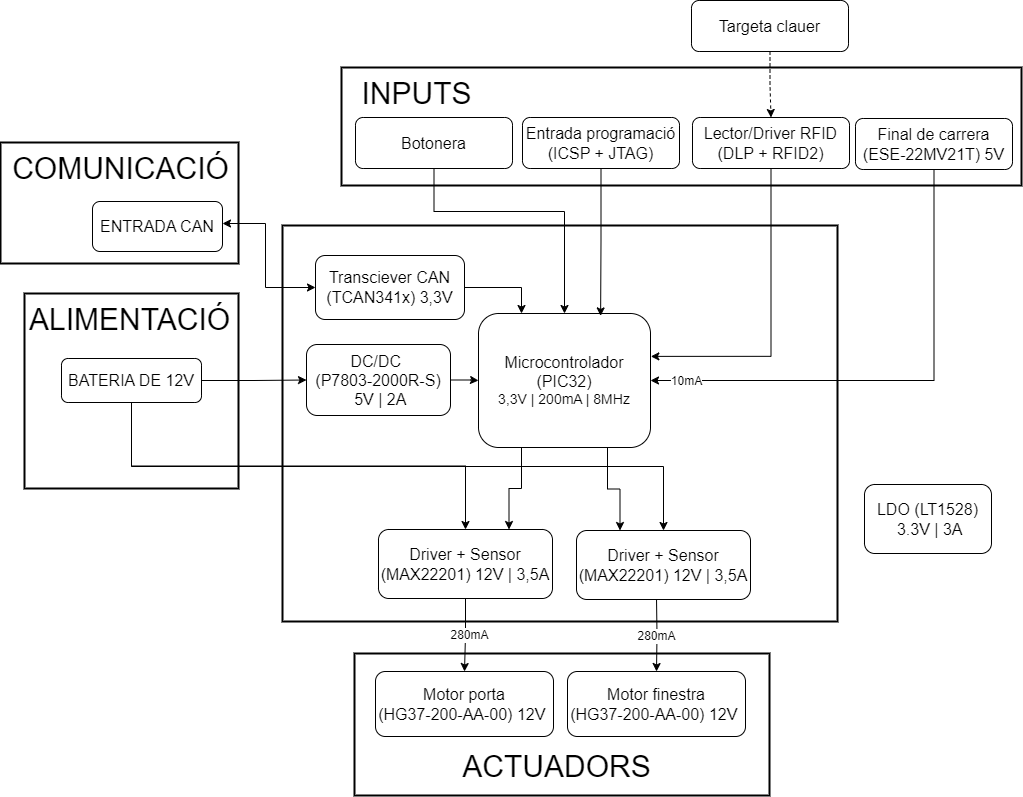

The diagram above was exported from draw.io. Its source (the exported page's mxGraphModel, read from the mxfile embedded in the PNG):
<mxGraphModel dx="2150" dy="1270" grid="0" gridSize="10" guides="0" tooltips="1" connect="1" arrows="1" fold="1" page="0" pageScale="1" pageWidth="827" pageHeight="1169" math="0" shadow="0">
  <root>
    <mxCell id="0" />
    <mxCell id="1" parent="0" />
    <mxCell id="kLv_MoMki2X8TJhcWyri-1" value="" style="rounded=0;whiteSpace=wrap;html=1;strokeWidth=2;" vertex="1" parent="1">
      <mxGeometry x="231" y="534" width="415" height="142" as="geometry" />
    </mxCell>
    <mxCell id="kLv_MoMki2X8TJhcWyri-2" value="" style="rounded=0;whiteSpace=wrap;html=1;strokeWidth=2;" vertex="1" parent="1">
      <mxGeometry x="-99" y="174" width="214" height="195" as="geometry" />
    </mxCell>
    <mxCell id="kLv_MoMki2X8TJhcWyri-3" value="" style="rounded=0;whiteSpace=wrap;html=1;strokeWidth=2;" vertex="1" parent="1">
      <mxGeometry x="-123" y="23" width="238" height="121" as="geometry" />
    </mxCell>
    <mxCell id="kLv_MoMki2X8TJhcWyri-4" value="" style="rounded=0;whiteSpace=wrap;html=1;strokeWidth=2;" vertex="1" parent="1">
      <mxGeometry x="218" y="-52" width="680" height="118" as="geometry" />
    </mxCell>
    <mxCell id="kLv_MoMki2X8TJhcWyri-5" value="" style="rounded=0;whiteSpace=wrap;html=1;strokeWidth=2;" vertex="1" parent="1">
      <mxGeometry x="159" y="106" width="555" height="396" as="geometry" />
    </mxCell>
    <mxCell id="kLv_MoMki2X8TJhcWyri-6" style="edgeStyle=orthogonalEdgeStyle;rounded=0;orthogonalLoop=1;jettySize=auto;html=1;exitX=1;exitY=0.5;exitDx=0;exitDy=0;" edge="1" parent="1" source="kLv_MoMki2X8TJhcWyri-8" target="kLv_MoMki2X8TJhcWyri-11">
      <mxGeometry relative="1" as="geometry" />
    </mxCell>
    <mxCell id="kLv_MoMki2X8TJhcWyri-7" value="&lt;font style=&quot;font-size: 12px;&quot;&gt;200mA&lt;/font&gt;" style="edgeLabel;html=1;align=center;verticalAlign=middle;resizable=0;points=[];" connectable="0" vertex="1" parent="kLv_MoMki2X8TJhcWyri-6">
      <mxGeometry x="0.3538" relative="1" as="geometry">
        <mxPoint x="56" y="-1" as="offset" />
      </mxGeometry>
    </mxCell>
    <mxCell id="kLv_MoMki2X8TJhcWyri-8" value="&lt;div&gt;&lt;font style=&quot;font-size: 16px;&quot;&gt;&lt;span style=&quot;background-color: transparent; font-size: 12pt;&quot;&gt;DC/DC&amp;nbsp;&lt;/span&gt;&lt;/font&gt;&lt;/div&gt;&lt;div&gt;&lt;font style=&quot;font-size: 16px;&quot;&gt;&lt;span style=&quot;background-color: transparent; font-size: 12pt;&quot;&gt;(&lt;/span&gt;&lt;/font&gt;&lt;span style=&quot;background-color: initial; font-size: 16px;&quot;&gt;P7803-2000R-S&lt;/span&gt;&lt;span style=&quot;background-color: transparent; font-size: 12pt;&quot;&gt;)&lt;/span&gt;&lt;/div&gt;&lt;div&gt;&lt;font style=&quot;font-size: 16px;&quot;&gt;&lt;span style=&quot;background-color: transparent; font-family: Arial, sans-serif; font-size: 12pt; white-space-collapse: preserve;&quot;&gt; 5&lt;/span&gt;V | 2A&lt;/font&gt;&lt;/div&gt;" style="rounded=1;whiteSpace=wrap;html=1;fontSize=12;glass=0;strokeWidth=1;shadow=0;" vertex="1" parent="1">
      <mxGeometry x="183" y="225" width="144" height="71" as="geometry" />
    </mxCell>
    <mxCell id="kLv_MoMki2X8TJhcWyri-9" style="edgeStyle=orthogonalEdgeStyle;rounded=0;orthogonalLoop=1;jettySize=auto;html=1;exitX=0.25;exitY=1;exitDx=0;exitDy=0;entryX=0.75;entryY=0;entryDx=0;entryDy=0;" edge="1" parent="1" source="kLv_MoMki2X8TJhcWyri-11" target="kLv_MoMki2X8TJhcWyri-13">
      <mxGeometry relative="1" as="geometry" />
    </mxCell>
    <mxCell id="kLv_MoMki2X8TJhcWyri-10" style="edgeStyle=orthogonalEdgeStyle;rounded=0;orthogonalLoop=1;jettySize=auto;html=1;exitX=0.75;exitY=1;exitDx=0;exitDy=0;entryX=0.25;entryY=0;entryDx=0;entryDy=0;" edge="1" parent="1" source="kLv_MoMki2X8TJhcWyri-11" target="kLv_MoMki2X8TJhcWyri-38">
      <mxGeometry relative="1" as="geometry" />
    </mxCell>
    <mxCell id="kLv_MoMki2X8TJhcWyri-11" value="&lt;div&gt;&lt;font style=&quot;font-size: 16px;&quot;&gt;Microcontrolador (PIC32)&lt;/font&gt;&lt;/div&gt;&lt;div style=&quot;font-size: 14px;&quot;&gt;&lt;font style=&quot;font-size: 14px;&quot;&gt;3,3V | 200mA | 8MHz&lt;font style=&quot;font-size: 14px;&quot;&gt;&lt;br&gt;&lt;/font&gt;&lt;/font&gt;&lt;/div&gt;" style="rounded=1;whiteSpace=wrap;html=1;fontSize=12;glass=0;strokeWidth=1;shadow=0;" vertex="1" parent="1">
      <mxGeometry x="355" y="194" width="172" height="134" as="geometry" />
    </mxCell>
    <mxCell id="kLv_MoMki2X8TJhcWyri-12" style="edgeStyle=orthogonalEdgeStyle;rounded=0;orthogonalLoop=1;jettySize=auto;html=1;exitX=0.5;exitY=1;exitDx=0;exitDy=0;" edge="1" parent="1" source="kLv_MoMki2X8TJhcWyri-13" target="kLv_MoMki2X8TJhcWyri-40">
      <mxGeometry relative="1" as="geometry" />
    </mxCell>
    <mxCell id="kLv_MoMki2X8TJhcWyri-13" value="&lt;font style=&quot;font-size: 16px;&quot;&gt;Driver + Sensor&lt;/font&gt;&lt;div&gt;&lt;font style=&quot;font-size: 16px;&quot;&gt;(&lt;span id=&quot;docs-internal-guid-59b19369-7fff-1bd9-5bc9-37068acd6d61&quot;&gt;&lt;span style=&quot;font-size: 12pt; font-family: Arial, sans-serif; background-color: transparent; font-variant-numeric: normal; font-variant-east-asian: normal; font-variant-alternates: normal; font-variant-position: normal; vertical-align: baseline; white-space-collapse: preserve;&quot;&gt;MAX22201) &lt;/span&gt;&lt;/span&gt;12V | 3,5A&lt;/font&gt;&lt;/div&gt;" style="rounded=1;whiteSpace=wrap;html=1;fontSize=12;glass=0;strokeWidth=1;shadow=0;" vertex="1" parent="1">
      <mxGeometry x="255" y="410" width="174" height="69" as="geometry" />
    </mxCell>
    <mxCell id="kLv_MoMki2X8TJhcWyri-14" style="edgeStyle=orthogonalEdgeStyle;rounded=0;orthogonalLoop=1;jettySize=auto;html=1;entryX=0;entryY=0.5;entryDx=0;entryDy=0;" edge="1" parent="1" source="kLv_MoMki2X8TJhcWyri-17" target="kLv_MoMki2X8TJhcWyri-8">
      <mxGeometry relative="1" as="geometry" />
    </mxCell>
    <mxCell id="kLv_MoMki2X8TJhcWyri-15" style="edgeStyle=orthogonalEdgeStyle;rounded=0;orthogonalLoop=1;jettySize=auto;html=1;exitX=0.5;exitY=1;exitDx=0;exitDy=0;entryX=0.5;entryY=0;entryDx=0;entryDy=0;" edge="1" parent="1" source="kLv_MoMki2X8TJhcWyri-17" target="kLv_MoMki2X8TJhcWyri-13">
      <mxGeometry relative="1" as="geometry" />
    </mxCell>
    <mxCell id="kLv_MoMki2X8TJhcWyri-16" style="edgeStyle=orthogonalEdgeStyle;rounded=0;orthogonalLoop=1;jettySize=auto;html=1;exitX=0.5;exitY=1;exitDx=0;exitDy=0;entryX=0.5;entryY=0;entryDx=0;entryDy=0;" edge="1" parent="1" source="kLv_MoMki2X8TJhcWyri-17" target="kLv_MoMki2X8TJhcWyri-38">
      <mxGeometry relative="1" as="geometry" />
    </mxCell>
    <mxCell id="kLv_MoMki2X8TJhcWyri-17" value="&lt;font style=&quot;font-size: 16px;&quot;&gt;BATERIA DE 12V&lt;br&gt;&lt;/font&gt;" style="rounded=1;whiteSpace=wrap;html=1;fontSize=12;glass=0;strokeWidth=1;shadow=0;" vertex="1" parent="1">
      <mxGeometry x="-62" y="239" width="140" height="44" as="geometry" />
    </mxCell>
    <mxCell id="kLv_MoMki2X8TJhcWyri-18" style="edgeStyle=orthogonalEdgeStyle;rounded=0;orthogonalLoop=1;jettySize=auto;html=1;exitX=0.5;exitY=1;exitDx=0;exitDy=0;entryX=1;entryY=0.5;entryDx=0;entryDy=0;" edge="1" parent="1" source="kLv_MoMki2X8TJhcWyri-20" target="kLv_MoMki2X8TJhcWyri-11">
      <mxGeometry relative="1" as="geometry" />
    </mxCell>
    <mxCell id="kLv_MoMki2X8TJhcWyri-19" value="&lt;font style=&quot;font-size: 12px;&quot;&gt;10mA&lt;/font&gt;" style="edgeLabel;html=1;align=center;verticalAlign=middle;resizable=0;points=[];" connectable="0" vertex="1" parent="kLv_MoMki2X8TJhcWyri-18">
      <mxGeometry x="0.4296" relative="1" as="geometry">
        <mxPoint x="-106" as="offset" />
      </mxGeometry>
    </mxCell>
    <mxCell id="kLv_MoMki2X8TJhcWyri-20" value="&lt;font style=&quot;font-size: 16px;&quot;&gt;Final de carrera&lt;/font&gt;&lt;div&gt;&lt;font style=&quot;font-size: 16px;&quot;&gt;(ESE-22MV21T) 5V&lt;/font&gt;&lt;/div&gt;" style="rounded=1;whiteSpace=wrap;html=1;fontSize=12;glass=0;strokeWidth=1;shadow=0;" vertex="1" parent="1">
      <mxGeometry x="732" y="-1" width="157" height="51" as="geometry" />
    </mxCell>
    <mxCell id="kLv_MoMki2X8TJhcWyri-21" value="&lt;font style=&quot;font-size: 16px;&quot;&gt;Motor finestra&lt;/font&gt;&lt;div&gt;&lt;span style=&quot;font-size: 16px;&quot;&gt;(HG37-200-AA-00) 12V&amp;nbsp;&lt;/span&gt;&lt;/div&gt;" style="rounded=1;whiteSpace=wrap;html=1;fontSize=12;glass=0;strokeWidth=1;shadow=0;" vertex="1" parent="1">
      <mxGeometry x="444" y="552" width="178" height="65" as="geometry" />
    </mxCell>
    <mxCell id="kLv_MoMki2X8TJhcWyri-22" style="edgeStyle=orthogonalEdgeStyle;rounded=0;orthogonalLoop=1;jettySize=auto;html=1;entryX=0.25;entryY=0;entryDx=0;entryDy=0;" edge="1" parent="1" source="kLv_MoMki2X8TJhcWyri-24" target="kLv_MoMki2X8TJhcWyri-11">
      <mxGeometry relative="1" as="geometry" />
    </mxCell>
    <mxCell id="kLv_MoMki2X8TJhcWyri-23" value="&lt;font style=&quot;font-size: 30px;&quot;&gt;INPUTS&lt;/font&gt;" style="edgeLabel;html=1;align=center;verticalAlign=middle;resizable=0;points=[];" connectable="0" vertex="1" parent="kLv_MoMki2X8TJhcWyri-22">
      <mxGeometry x="0.1078" y="-3" relative="1" as="geometry">
        <mxPoint x="-96" y="-198" as="offset" />
      </mxGeometry>
    </mxCell>
    <mxCell id="kLv_MoMki2X8TJhcWyri-24" value="&lt;font style=&quot;font-size: 16px;&quot;&gt;Transciever CAN (&lt;span id=&quot;docs-internal-guid-9ef7ac20-7fff-d547-c351-844e907cfaec&quot;&gt;&lt;span style=&quot;font-size: 12pt; font-family: Arial, sans-serif; background-color: transparent; font-variant-numeric: normal; font-variant-east-asian: normal; font-variant-alternates: normal; font-variant-position: normal; vertical-align: baseline; white-space-collapse: preserve;&quot;&gt;TCAN341x&lt;/span&gt;&lt;/span&gt;) 3,3V&lt;/font&gt;" style="rounded=1;whiteSpace=wrap;html=1;fontSize=12;glass=0;strokeWidth=1;shadow=0;" vertex="1" parent="1">
      <mxGeometry x="192" y="136" width="149" height="64" as="geometry" />
    </mxCell>
    <mxCell id="kLv_MoMki2X8TJhcWyri-25" style="edgeStyle=orthogonalEdgeStyle;rounded=0;orthogonalLoop=1;jettySize=auto;html=1;entryX=0;entryY=0.5;entryDx=0;entryDy=0;startArrow=classic;startFill=1;" edge="1" parent="1" source="kLv_MoMki2X8TJhcWyri-26" target="kLv_MoMki2X8TJhcWyri-24">
      <mxGeometry relative="1" as="geometry">
        <Array as="points">
          <mxPoint x="142" y="104" />
          <mxPoint x="142" y="168" />
        </Array>
      </mxGeometry>
    </mxCell>
    <mxCell id="kLv_MoMki2X8TJhcWyri-26" value="&lt;font style=&quot;font-size: 16px;&quot;&gt;ENTRADA CAN&lt;/font&gt;" style="rounded=1;whiteSpace=wrap;html=1;fontSize=12;glass=0;strokeWidth=1;shadow=0;" vertex="1" parent="1">
      <mxGeometry x="-31" y="82" width="130" height="50" as="geometry" />
    </mxCell>
    <mxCell id="kLv_MoMki2X8TJhcWyri-27" style="edgeStyle=orthogonalEdgeStyle;rounded=0;orthogonalLoop=1;jettySize=auto;html=1;exitX=0.5;exitY=1;exitDx=0;exitDy=0;" edge="1" parent="1" target="kLv_MoMki2X8TJhcWyri-21">
      <mxGeometry relative="1" as="geometry">
        <mxPoint x="533" y="478" as="sourcePoint" />
      </mxGeometry>
    </mxCell>
    <mxCell id="kLv_MoMki2X8TJhcWyri-28" value="&lt;font style=&quot;font-size: 12px;&quot;&gt;280mA&lt;/font&gt;" style="edgeLabel;html=1;align=center;verticalAlign=middle;resizable=0;points=[];" connectable="0" vertex="1" parent="1">
      <mxGeometry x="551.9968503693425" y="480.001003423763" as="geometry">
        <mxPoint x="-20" y="36" as="offset" />
      </mxGeometry>
    </mxCell>
    <mxCell id="kLv_MoMki2X8TJhcWyri-29" value="&lt;span style=&quot;font-size: 30px;&quot;&gt;ALIMENTACIÓ&lt;/span&gt;" style="edgeLabel;html=1;align=center;verticalAlign=middle;resizable=0;points=[];" connectable="0" vertex="1" parent="1">
      <mxGeometry x="-15.999230769230948" y="200.99846153846147" as="geometry">
        <mxPoint x="21" y="-2" as="offset" />
      </mxGeometry>
    </mxCell>
    <mxCell id="kLv_MoMki2X8TJhcWyri-30" value="&lt;span style=&quot;font-size: 30px;&quot;&gt;ACTUADORS&lt;/span&gt;" style="edgeLabel;html=1;align=center;verticalAlign=middle;resizable=0;points=[];" connectable="0" vertex="1" parent="1">
      <mxGeometry x="432.0000334001253" y="646.0033333333333" as="geometry" />
    </mxCell>
    <mxCell id="kLv_MoMki2X8TJhcWyri-31" style="edgeStyle=orthogonalEdgeStyle;rounded=0;orthogonalLoop=1;jettySize=auto;html=1;exitX=0.5;exitY=1;exitDx=0;exitDy=0;entryX=0.5;entryY=0;entryDx=0;entryDy=0;" edge="1" parent="1" source="kLv_MoMki2X8TJhcWyri-32" target="kLv_MoMki2X8TJhcWyri-11">
      <mxGeometry relative="1" as="geometry">
        <Array as="points">
          <mxPoint x="311" y="92" />
          <mxPoint x="441" y="92" />
        </Array>
      </mxGeometry>
    </mxCell>
    <mxCell id="kLv_MoMki2X8TJhcWyri-32" value="&lt;span style=&quot;font-size: 16px;&quot;&gt;Botonera&lt;/span&gt;" style="rounded=1;whiteSpace=wrap;html=1;fontSize=12;glass=0;strokeWidth=1;shadow=0;" vertex="1" parent="1">
      <mxGeometry x="232" y="-2" width="157" height="51" as="geometry" />
    </mxCell>
    <mxCell id="kLv_MoMki2X8TJhcWyri-33" value="&lt;span style=&quot;font-size: 16px;&quot;&gt;Entrada programació&lt;/span&gt;&lt;div&gt;&lt;span style=&quot;font-size: 16px;&quot;&gt;(ICSP + JTAG)&lt;/span&gt;&lt;/div&gt;" style="rounded=1;whiteSpace=wrap;html=1;fontSize=12;glass=0;strokeWidth=1;shadow=0;" vertex="1" parent="1">
      <mxGeometry x="399" y="-2" width="157" height="51" as="geometry" />
    </mxCell>
    <mxCell id="kLv_MoMki2X8TJhcWyri-34" style="edgeStyle=orthogonalEdgeStyle;rounded=0;orthogonalLoop=1;jettySize=auto;html=1;exitX=0.5;exitY=1;exitDx=0;exitDy=0;dashed=1;" edge="1" parent="1" source="kLv_MoMki2X8TJhcWyri-35" target="kLv_MoMki2X8TJhcWyri-39">
      <mxGeometry relative="1" as="geometry" />
    </mxCell>
    <mxCell id="kLv_MoMki2X8TJhcWyri-35" value="&lt;span style=&quot;font-size: 16px;&quot;&gt;Targeta clauer&lt;/span&gt;" style="rounded=1;whiteSpace=wrap;html=1;fontSize=12;glass=0;strokeWidth=1;shadow=0;" vertex="1" parent="1">
      <mxGeometry x="568" y="-119" width="157" height="51" as="geometry" />
    </mxCell>
    <mxCell id="kLv_MoMki2X8TJhcWyri-36" style="edgeStyle=orthogonalEdgeStyle;rounded=0;orthogonalLoop=1;jettySize=auto;html=1;exitX=0.5;exitY=1;exitDx=0;exitDy=0;entryX=0.71;entryY=0.018;entryDx=0;entryDy=0;entryPerimeter=0;" edge="1" parent="1" source="kLv_MoMki2X8TJhcWyri-33" target="kLv_MoMki2X8TJhcWyri-11">
      <mxGeometry relative="1" as="geometry" />
    </mxCell>
    <mxCell id="kLv_MoMki2X8TJhcWyri-37" value="&lt;span style=&quot;font-size: 30px;&quot;&gt;COMUNICACIÓ&lt;/span&gt;" style="edgeLabel;html=1;align=center;verticalAlign=middle;resizable=0;points=[];" connectable="0" vertex="1" parent="1">
      <mxGeometry x="-24.999230769230948" y="49.99846153846147" as="geometry">
        <mxPoint x="21" y="-2" as="offset" />
      </mxGeometry>
    </mxCell>
    <mxCell id="kLv_MoMki2X8TJhcWyri-38" value="&lt;font style=&quot;font-size: 16px;&quot;&gt;Driver + Sensor&lt;/font&gt;&lt;div&gt;&lt;font style=&quot;font-size: 16px;&quot;&gt;(&lt;span id=&quot;docs-internal-guid-59b19369-7fff-1bd9-5bc9-37068acd6d61&quot;&gt;&lt;span style=&quot;font-size: 12pt; font-family: Arial, sans-serif; background-color: transparent; font-variant-numeric: normal; font-variant-east-asian: normal; font-variant-alternates: normal; font-variant-position: normal; vertical-align: baseline; white-space-collapse: preserve;&quot;&gt;MAX22201) &lt;/span&gt;&lt;/span&gt;12V | 3,5A&lt;/font&gt;&lt;/div&gt;" style="rounded=1;whiteSpace=wrap;html=1;fontSize=12;glass=0;strokeWidth=1;shadow=0;" vertex="1" parent="1">
      <mxGeometry x="453" y="411" width="174" height="69" as="geometry" />
    </mxCell>
    <mxCell id="kLv_MoMki2X8TJhcWyri-39" value="&lt;span style=&quot;font-size: 16px;&quot;&gt;Lector/Driver RFID&lt;/span&gt;&lt;div&gt;&lt;span style=&quot;font-size: 16px;&quot;&gt;(DLP + RFID2)&lt;/span&gt;&lt;/div&gt;" style="rounded=1;whiteSpace=wrap;html=1;fontSize=12;glass=0;strokeWidth=1;shadow=0;" vertex="1" parent="1">
      <mxGeometry x="569" y="-2" width="157" height="51" as="geometry" />
    </mxCell>
    <mxCell id="kLv_MoMki2X8TJhcWyri-40" value="&lt;font style=&quot;font-size: 16px;&quot;&gt;Motor porta&lt;/font&gt;&lt;div&gt;&lt;span style=&quot;font-size: 16px;&quot;&gt;(HG37-200-AA-00) 12V&amp;nbsp;&lt;/span&gt;&lt;/div&gt;" style="rounded=1;whiteSpace=wrap;html=1;fontSize=12;glass=0;strokeWidth=1;shadow=0;" vertex="1" parent="1">
      <mxGeometry x="252" y="552" width="178" height="65" as="geometry" />
    </mxCell>
    <mxCell id="kLv_MoMki2X8TJhcWyri-41" style="edgeStyle=orthogonalEdgeStyle;rounded=0;orthogonalLoop=1;jettySize=auto;html=1;exitX=0.5;exitY=1;exitDx=0;exitDy=0;entryX=1.002;entryY=0.32;entryDx=0;entryDy=0;entryPerimeter=0;" edge="1" parent="1" source="kLv_MoMki2X8TJhcWyri-39" target="kLv_MoMki2X8TJhcWyri-11">
      <mxGeometry relative="1" as="geometry" />
    </mxCell>
    <mxCell id="kLv_MoMki2X8TJhcWyri-42" value="&lt;font style=&quot;font-size: 12px;&quot;&gt;280mA&lt;/font&gt;" style="edgeLabel;html=1;align=center;verticalAlign=middle;resizable=0;points=[];" connectable="0" vertex="1" parent="1">
      <mxGeometry x="364.9968503693425" y="479.001003423763" as="geometry">
        <mxPoint x="-20" y="36" as="offset" />
      </mxGeometry>
    </mxCell>
    <mxCell id="kLv_MoMki2X8TJhcWyri-43" value="&lt;font style=&quot;font-size: 16px;&quot;&gt;LDO &lt;/font&gt;&lt;font style=&quot;font-size: 16px;&quot;&gt;&lt;span data-darkreader-inline-bgcolor=&quot;&quot; style=&quot;background-color: transparent; font-family: Arial, sans-serif; font-size: 12pt; --darkreader-inline-bgcolor: transparent;&quot;&gt;(LT1528)&lt;/span&gt;&lt;/font&gt;&lt;div&gt;&lt;font style=&quot;font-size: 16px;&quot;&gt;&lt;span data-darkreader-inline-bgcolor=&quot;&quot; style=&quot;background-color: transparent; font-family: Arial, sans-serif; font-size: 12pt; --darkreader-inline-bgcolor: transparent;&quot;&gt;&amp;nbsp;&lt;/span&gt;3.3V | 3A&lt;br&gt;&lt;/font&gt;&lt;/div&gt;" style="rounded=1;whiteSpace=wrap;html=1;fontSize=12;glass=0;strokeWidth=1;shadow=0;" vertex="1" parent="1">
      <mxGeometry x="741" y="365" width="127" height="69" as="geometry" />
    </mxCell>
  </root>
</mxGraphModel>